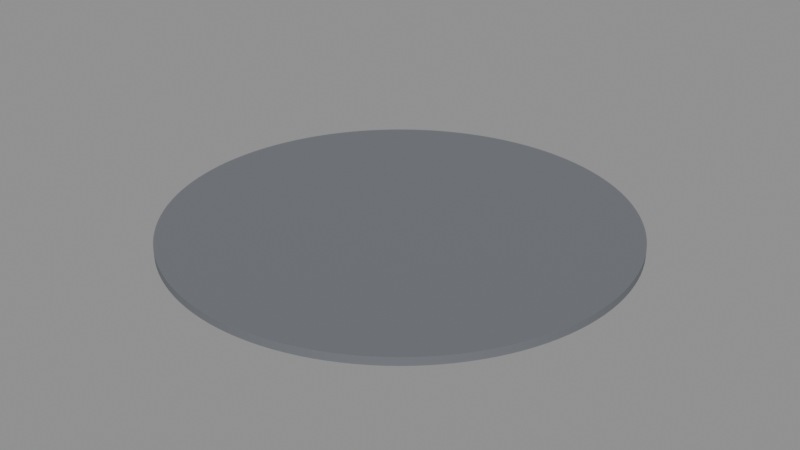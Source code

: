 # Source: BM_C04_Floor.blend  (saved by Blender 5.2.45; exported with 4.5.12 LTS)
import bpy
from mathutils import Matrix  # noqa: F401  (used for matrix-valued properties, if any)

bpy.ops.wm.read_factory_settings(use_empty=True)
scene = bpy.context.scene
scene.name = 'Scene'

# ---- materials (node trees are filled in below, after node groups)
mat_b4o_floor = bpy.data.materials.new('B4O_Floor')
mat_b4o_floor.diffuse_color = (0.16, 0.17, 0.19, 1.0)

# ---- material node trees
mat_b4o_floor.use_nodes = True; mat_b4o_floor.node_tree.nodes.clear()
_N = mat_b4o_floor.node_tree.nodes; _L = mat_b4o_floor.node_tree.links
n0 = _N.new('ShaderNodeBsdfPrincipled'); n0.name = 'Principled BSDF'; n0.location = (-200, 100)
n0.inputs[0].default_value = (0.16, 0.17, 0.19, 1.0)
n0.inputs[1].default_value = 0.03
n0.inputs[2].default_value = 0.7
n0.inputs[10].default_value = 0.005
n1 = _N.new('ShaderNodeOutputMaterial'); n1.name = 'Material Output'; n1.location = (200, 100)
_L.new(n0.outputs[0], n1.inputs[0])
n1.is_active_output = True

# ---- meshes
me_cylinder = bpy.data.meshes.new('Cylinder')
me_cylinder.from_pydata([(1.056e-06, -6.995, -0.12), (1.056e-06, -6.995, 0.12), (-0.3432, -6.987, -0.12), (-0.3432, -6.987, 0.12), (-0.6856, -6.961, -0.12), (-0.6856, -6.961, 0.12), (-1.026, -6.919, -0.12), (-1.026, -6.919, 0.12), (-1.365, -6.861, -0.12), (-1.365, -6.861, 0.12), (-1.7, -6.785, -0.12), (-1.7, -6.785, 0.12), (-2.031, -6.694, -0.12), (-2.031, -6.694, 0.12), (-2.357, -6.586, -0.12), (-2.357, -6.586, 0.12), (-2.677, -6.463, -0.12), (-2.677, -6.463, 0.12), (-2.991, -6.323, -0.12), (-2.991, -6.323, 0.12), (-3.297, -6.169, -0.12), (-3.297, -6.169, 0.12), (-3.596, -6.0, -0.12), (-3.596, -6.0, 0.12), (-3.886, -5.816, -0.12), (-3.886, -5.816, 0.12), (-4.167, -5.618, -0.12), (-4.167, -5.618, 0.12), (-4.438, -5.407, -0.12), (-4.438, -5.407, 0.12), (-4.698, -5.183, -0.12), (-4.698, -5.183, 0.12), (-4.946, -4.946, -0.12), (-4.946, -4.946, 0.12), (-5.183, -4.698, -0.12), (-5.183, -4.698, 0.12), (-5.407, -4.438, -0.12), (-5.407, -4.438, 0.12), (-5.618, -4.167, -0.12), (-5.618, -4.167, 0.12), (-5.816, -3.886, -0.12), (-5.816, -3.886, 0.12), (-6.0, -3.596, -0.12), (-6.0, -3.596, 0.12), (-6.169, -3.297, -0.12), (-6.169, -3.297, 0.12), (-6.323, -2.991, -0.12), (-6.323, -2.991, 0.12), (-6.463, -2.677, -0.12), (-6.463, -2.677, 0.12), (-6.586, -2.357, -0.12), (-6.586, -2.357, 0.12), (-6.694, -2.031, -0.12), (-6.694, -2.031, 0.12), (-6.785, -1.7, -0.12), (-6.785, -1.7, 0.12), (-6.861, -1.365, -0.12), (-6.861, -1.365, 0.12), (-6.919, -1.026, -0.12), (-6.919, -1.026, 0.12), (-6.961, -0.6856, -0.12), (-6.961, -0.6856, 0.12), (-6.987, -0.3432, -0.12), (-6.987, -0.3432, 0.12), (-6.995, -1.056e-06, -0.12), (-6.995, -1.056e-06, 0.12), (-6.987, 0.3432, -0.12), (-6.987, 0.3432, 0.12), (-6.961, 0.6856, -0.12), (-6.961, 0.6856, 0.12), (-6.919, 1.026, -0.12), (-6.919, 1.026, 0.12), (-6.861, 1.365, -0.12), (-6.861, 1.365, 0.12), (-6.785, 1.7, -0.12), (-6.785, 1.7, 0.12), (-6.694, 2.031, -0.12), (-6.694, 2.031, 0.12), (-6.586, 2.357, -0.12), (-6.586, 2.357, 0.12), (-6.463, 2.677, -0.12), (-6.463, 2.677, 0.12), (-6.323, 2.991, -0.12), (-6.323, 2.991, 0.12), (-6.169, 3.297, -0.12), (-6.169, 3.297, 0.12), (-6.0, 3.596, -0.12), (-6.0, 3.596, 0.12), (-5.816, 3.886, -0.12), (-5.816, 3.886, 0.12), (-5.618, 4.167, -0.12), (-5.618, 4.167, 0.12), (-5.407, 4.438, -0.12), (-5.407, 4.438, 0.12), (-5.183, 4.698, -0.12), (-5.183, 4.698, 0.12), (-4.946, 4.946, -0.12), (-4.946, 4.946, 0.12), (-4.698, 5.183, -0.12), (-4.698, 5.183, 0.12), (-4.438, 5.407, -0.12), (-4.438, 5.407, 0.12), (-4.167, 5.618, -0.12), (-4.167, 5.618, 0.12), (-3.886, 5.816, -0.12), (-3.886, 5.816, 0.12), (-3.596, 6.0, -0.12), (-3.596, 6.0, 0.12), (-3.297, 6.169, -0.12), (-3.297, 6.169, 0.12), (-2.991, 6.323, -0.12), (-2.991, 6.323, 0.12), (-2.677, 6.463, -0.12), (-2.677, 6.463, 0.12), (-2.357, 6.586, -0.12), (-2.357, 6.586, 0.12), (-2.031, 6.694, -0.12), (-2.031, 6.694, 0.12), (-1.7, 6.785, -0.12), (-1.7, 6.785, 0.12), (-1.365, 6.861, -0.12), (-1.365, 6.861, 0.12), (-1.026, 6.919, -0.12), (-1.026, 6.919, 0.12), (-0.6856, 6.961, -0.12), (-0.6856, 6.961, 0.12), (-0.3432, 6.987, -0.12), (-0.3432, 6.987, 0.12), (-1.056e-06, 6.995, -0.12), (-1.056e-06, 6.995, 0.12), (0.3432, 6.987, -0.12), (0.3432, 6.987, 0.12), (0.6856, 6.961, -0.12), (0.6856, 6.961, 0.12), (1.026, 6.919, -0.12), (1.026, 6.919, 0.12), (1.365, 6.861, -0.12), (1.365, 6.861, 0.12), (1.7, 6.785, -0.12), (1.7, 6.785, 0.12), (2.031, 6.694, -0.12), (2.031, 6.694, 0.12), (2.357, 6.586, -0.12), (2.357, 6.586, 0.12), (2.677, 6.463, -0.12), (2.677, 6.463, 0.12), (2.991, 6.323, -0.12), (2.991, 6.323, 0.12), (3.297, 6.169, -0.12), (3.297, 6.169, 0.12), (3.596, 6.0, -0.12), (3.596, 6.0, 0.12), (3.886, 5.816, -0.12), (3.886, 5.816, 0.12), (4.167, 5.618, -0.12), (4.167, 5.618, 0.12), (4.438, 5.407, -0.12), (4.438, 5.407, 0.12), (4.698, 5.183, -0.12), (4.698, 5.183, 0.12), (4.946, 4.946, -0.12), (4.946, 4.946, 0.12), (5.183, 4.698, -0.12), (5.183, 4.698, 0.12), (5.407, 4.438, -0.12), (5.407, 4.438, 0.12), (5.618, 4.167, -0.12), (5.618, 4.167, 0.12), (5.816, 3.886, -0.12), (5.816, 3.886, 0.12), (6.0, 3.596, -0.12), (6.0, 3.596, 0.12), (6.169, 3.297, -0.12), (6.169, 3.297, 0.12), (6.323, 2.991, -0.12), (6.323, 2.991, 0.12), (6.463, 2.677, -0.12), (6.463, 2.677, 0.12), (6.586, 2.357, -0.12), (6.586, 2.357, 0.12), (6.694, 2.031, -0.12), (6.694, 2.031, 0.12), (6.785, 1.7, -0.12), (6.785, 1.7, 0.12), (6.861, 1.365, -0.12), (6.861, 1.365, 0.12), (6.919, 1.026, -0.12), (6.919, 1.026, 0.12), (6.961, 0.6856, -0.12), (6.961, 0.6856, 0.12), (6.987, 0.3432, -0.12), (6.987, 0.3432, 0.12), (6.995, 1.056e-06, -0.12), (6.995, 1.056e-06, 0.12), (6.987, -0.3432, -0.12), (6.987, -0.3432, 0.12), (6.961, -0.6856, -0.12), (6.961, -0.6856, 0.12), (6.919, -1.026, -0.12), (6.919, -1.026, 0.12), (6.861, -1.365, -0.12), (6.861, -1.365, 0.12), (6.785, -1.7, -0.12), (6.785, -1.7, 0.12), (6.694, -2.031, -0.12), (6.694, -2.031, 0.12), (6.586, -2.357, -0.12), (6.586, -2.357, 0.12), (6.463, -2.677, -0.12), (6.463, -2.677, 0.12), (6.323, -2.991, -0.12), (6.323, -2.991, 0.12), (6.169, -3.297, -0.12), (6.169, -3.297, 0.12), (6.0, -3.596, -0.12), (6.0, -3.596, 0.12), (5.816, -3.886, -0.12), (5.816, -3.886, 0.12), (5.618, -4.167, -0.12), (5.618, -4.167, 0.12), (5.407, -4.438, -0.12), (5.407, -4.438, 0.12), (5.183, -4.698, -0.12), (5.183, -4.698, 0.12), (4.946, -4.946, -0.12), (4.946, -4.946, 0.12), (4.698, -5.183, -0.12), (4.698, -5.183, 0.12), (4.438, -5.407, -0.12), (4.438, -5.407, 0.12), (4.167, -5.618, -0.12), (4.167, -5.618, 0.12), (3.886, -5.816, -0.12), (3.886, -5.816, 0.12), (3.596, -6.0, -0.12), (3.596, -6.0, 0.12), (3.297, -6.169, -0.12), (3.297, -6.169, 0.12), (2.991, -6.323, -0.12), (2.991, -6.323, 0.12), (2.677, -6.463, -0.12), (2.677, -6.463, 0.12), (2.357, -6.586, -0.12), (2.357, -6.586, 0.12), (2.031, -6.694, -0.12), (2.031, -6.694, 0.12), (1.7, -6.785, -0.12), (1.7, -6.785, 0.12), (1.365, -6.861, -0.12), (1.365, -6.861, 0.12), (1.026, -6.919, -0.12), (1.026, -6.919, 0.12), (0.6856, -6.961, -0.12), (0.6856, -6.961, 0.12), (0.3432, -6.987, -0.12), (0.3432, -6.987, 0.12)], [], [(0, 1, 3, 2), (2, 3, 5, 4), (4, 5, 7, 6), (6, 7, 9, 8), (8, 9, 11, 10), (10, 11, 13, 12), (12, 13, 15, 14), (14, 15, 17, 16), (16, 17, 19, 18), (18, 19, 21, 20), (20, 21, 23, 22), (22, 23, 25, 24), (24, 25, 27, 26), (26, 27, 29, 28), (28, 29, 31, 30), (30, 31, 33, 32), (32, 33, 35, 34), (34, 35, 37, 36), (36, 37, 39, 38), (38, 39, 41, 40), (40, 41, 43, 42), (42, 43, 45, 44), (44, 45, 47, 46), (46, 47, 49, 48), (48, 49, 51, 50), (50, 51, 53, 52), (52, 53, 55, 54), (54, 55, 57, 56), (56, 57, 59, 58), (58, 59, 61, 60), (60, 61, 63, 62), (62, 63, 65, 64), (64, 65, 67, 66), (66, 67, 69, 68), (68, 69, 71, 70), (70, 71, 73, 72), (72, 73, 75, 74), (74, 75, 77, 76), (76, 77, 79, 78), (78, 79, 81, 80), (80, 81, 83, 82), (82, 83, 85, 84), (84, 85, 87, 86), (86, 87, 89, 88), (88, 89, 91, 90), (90, 91, 93, 92), (92, 93, 95, 94), (94, 95, 97, 96), (96, 97, 99, 98), (98, 99, 101, 100), (100, 101, 103, 102), (102, 103, 105, 104), (104, 105, 107, 106), (106, 107, 109, 108), (108, 109, 111, 110), (110, 111, 113, 112), (112, 113, 115, 114), (114, 115, 117, 116), (116, 117, 119, 118), (118, 119, 121, 120), (120, 121, 123, 122), (122, 123, 125, 124), (124, 125, 127, 126), (126, 127, 129, 128), (128, 129, 131, 130), (130, 131, 133, 132), (132, 133, 135, 134), (134, 135, 137, 136), (136, 137, 139, 138), (138, 139, 141, 140), (140, 141, 143, 142), (142, 143, 145, 144), (144, 145, 147, 146), (146, 147, 149, 148), (148, 149, 151, 150), (150, 151, 153, 152), (152, 153, 155, 154), (154, 155, 157, 156), (156, 157, 159, 158), (158, 159, 161, 160), (160, 161, 163, 162), (162, 163, 165, 164), (164, 165, 167, 166), (166, 167, 169, 168), (168, 169, 171, 170), (170, 171, 173, 172), (172, 173, 175, 174), (174, 175, 177, 176), (176, 177, 179, 178), (178, 179, 181, 180), (180, 181, 183, 182), (182, 183, 185, 184), (184, 185, 187, 186), (186, 187, 189, 188), (188, 189, 191, 190), (190, 191, 193, 192), (192, 193, 195, 194), (194, 195, 197, 196), (196, 197, 199, 198), (198, 199, 201, 200), (200, 201, 203, 202), (202, 203, 205, 204), (204, 205, 207, 206), (206, 207, 209, 208), (208, 209, 211, 210), (210, 211, 213, 212), (212, 213, 215, 214), (214, 215, 217, 216), (216, 217, 219, 218), (218, 219, 221, 220), (220, 221, 223, 222), (222, 223, 225, 224), (224, 225, 227, 226), (226, 227, 229, 228), (228, 229, 231, 230), (230, 231, 233, 232), (232, 233, 235, 234), (234, 235, 237, 236), (236, 237, 239, 238), (238, 239, 241, 240), (240, 241, 243, 242), (242, 243, 245, 244), (244, 245, 247, 246), (246, 247, 249, 248), (248, 249, 251, 250), (250, 251, 253, 252), (3, 1, 255, 253, 251, 249, 247, 245, 243, 241, 239, 237, 235, 233, 231, 229, 227, 225, 223, 221, 219, 217, 215, 213, 211, 209, 207, 205, 203, 201, 199, 197, 195, 193, 191, 189, 187, 185, 183, 181, 179, 177, 175, 173, 171, 169, 167, 165, 163, 161, 159, 157, 155, 153, 151, 149, 147, 145, 143, 141, 139, 137, 135, 133, 131, 129, 127, 125, 123, 121, 119, 117, 115, 113, 111, 109, 107, 105, 103, 101, 99, 97, 95, 93, 91, 89, 87, 85, 83, 81, 79, 77, 75, 73, 71, 69, 67, 65, 63, 61, 59, 57, 55, 53, 51, 49, 47, 45, 43, 41, 39, 37, 35, 33, 31, 29, 27, 25, 23, 21, 19, 17, 15, 13, 11, 9, 7, 5), (252, 253, 255, 254), (254, 255, 1, 0), (0, 2, 4, 6, 8, 10, 12, 14, 16, 18, 20, 22, 24, 26, 28, 30, 32, 34, 36, 38, 40, 42, 44, 46, 48, 50, 52, 54, 56, 58, 60, 62, 64, 66, 68, 70, 72, 74, 76, 78, 80, 82, 84, 86, 88, 90, 92, 94, 96, 98, 100, 102, 104, 106, 108, 110, 112, 114, 116, 118, 120, 122, 124, 126, 128, 130, 132, 134, 136, 138, 140, 142, 144, 146, 148, 150, 152, 154, 156, 158, 160, 162, 164, 166, 168, 170, 172, 174, 176, 178, 180, 182, 184, 186, 188, 190, 192, 194, 196, 198, 200, 202, 204, 206, 208, 210, 212, 214, 216, 218, 220, 222, 224, 226, 228, 230, 232, 234, 236, 238, 240, 242, 244, 246, 248, 250, 252, 254)])
_uv = me_cylinder.uv_layers.new(name='UVMap')
_uv.uv.foreach_set('vector', [1.056e-06, -0.24, 1.056e-06, 0.0, -0.3432, 0.0, -0.3432, -0.24, -0.3432, -0.24, -0.3432, 0.0, -0.6856, 0.0, -0.6856, -0.24, -0.6856, -0.24, -0.6856, 0.0, -1.026, 0.0, -1.026, -0.24, -1.026, -0.24, -1.026, 0.0, -1.365, 0.0, -1.365, -0.24, -1.365, -0.24, -1.365, 0.0, -1.7, 0.0, -1.7, -0.24, -1.7, -0.24, -1.7, 0.0, -2.031, 0.0, -2.031, -0.24, -2.031, -0.24, -2.031, 0.0, -2.357, 0.0, -2.357, -0.24, -2.357, -0.24, -2.357, 0.0, -2.677, 0.0, -2.677, -0.24, -2.677, -0.24, -2.677, 0.0, -2.991, 0.0, -2.991, -0.24, -2.991, -0.24, -2.991, 0.0, -3.297, 0.0, -3.297, -0.24, -3.297, -0.24, -3.297, 0.0, -3.596, 0.0, -3.596, -0.24, -3.596, -0.24, -3.596, 0.0, -3.886, 0.0, -3.886, -0.24, -3.886, -0.24, -3.886, 0.0, -4.167, 0.0, -4.167, -0.24, -4.167, -0.24, -4.167, 0.0, -4.438, 0.0, -4.438, -0.24, -4.438, -0.24, -4.438, 0.0, -4.698, 0.0, -4.698, -0.24, -4.698, -0.24, -4.698, 0.0, -4.946, 0.0, -4.946, -0.24, -4.946, -0.24, -4.946, 0.0, -4.698, 0.0, -4.698, -0.24, -4.698, -0.24, -4.698, 0.0, -4.438, 0.0, -4.438, -0.24, -4.438, -0.24, -4.438, 0.0, -4.167, 0.0, -4.167, -0.24, -4.167, -0.24, -4.167, 0.0, -3.886, 0.0, -3.886, -0.24, -3.886, -0.24, -3.886, 0.0, -3.596, 0.0, -3.596, -0.24, -3.596, -0.24, -3.596, 0.0, -3.297, 0.0, -3.297, -0.24, -3.297, -0.24, -3.297, 0.0, -2.991, 0.0, -2.991, -0.24, -2.991, -0.24, -2.991, 0.0, -2.677, 0.0, -2.677, -0.24, -2.677, -0.24, -2.677, 0.0, -2.357, 0.0, -2.357, -0.24, -2.357, -0.24, -2.357, 0.0, -2.031, 0.0, -2.031, -0.24, -2.031, -0.24, -2.031, 0.0, -1.7, 0.0, -1.7, -0.24, -1.7, -0.24, -1.7, 0.0, -1.365, 0.0, -1.365, -0.24, -1.365, -0.24, -1.365, 0.0, -1.026, 0.0, -1.026, -0.24, -1.026, -0.24, -1.026, 0.0, -0.6856, 0.0, -0.6856, -0.24, -0.6856, -0.24, -0.6856, 0.0, -0.3432, 0.0, -0.3432, -0.24, -0.3432, -0.24, -0.3432, 0.0, -1.056e-06, 0.0, -1.056e-06, -0.24, -1.056e-06, -0.24, -1.056e-06, 0.0, 0.3432, 0.0, 0.3432, -0.24, 0.3432, -0.24, 0.3432, 0.0, 0.6856, 0.0, 0.6856, -0.24, 0.6856, -0.24, 0.6856, 0.0, 1.026, 0.0, 1.026, -0.24, 1.026, -0.24, 1.026, 0.0, 1.365, 0.0, 1.365, -0.24, 1.365, -0.24, 1.365, 0.0, 1.7, 0.0, 1.7, -0.24, 1.7, -0.24, 1.7, 0.0, 2.031, 0.0, 2.031, -0.24, 2.031, -0.24, 2.031, 0.0, 2.357, 0.0, 2.357, -0.24, 2.357, -0.24, 2.357, 0.0, 2.677, 0.0, 2.677, -0.24, 2.677, -0.24, 2.677, 0.0, 2.991, 0.0, 2.991, -0.24, 2.991, -0.24, 2.991, 0.0, 3.297, 0.0, 3.297, -0.24, 3.297, -0.24, 3.297, 0.0, 3.596, 0.0, 3.596, -0.24, 3.596, -0.24, 3.596, 0.0, 3.886, 0.0, 3.886, -0.24, 3.886, -0.24, 3.886, 0.0, 4.167, 0.0, 4.167, -0.24, 4.167, -0.24, 4.167, 0.0, 4.438, 0.0, 4.438, -0.24, 4.438, -0.24, 4.438, 0.0, 4.698, 0.0, 4.698, -0.24, 4.698, -0.24, 4.698, 0.0, 4.946, 0.0, 4.946, -0.24, -4.946, -0.24, -4.946, 0.0, -4.698, 0.0, -4.698, -0.24, -4.698, -0.24, -4.698, 0.0, -4.438, 0.0, -4.438, -0.24, -4.438, -0.24, -4.438, 0.0, -4.167, 0.0, -4.167, -0.24, -4.167, -0.24, -4.167, 0.0, -3.886, 0.0, -3.886, -0.24, -3.886, -0.24, -3.886, 0.0, -3.596, 0.0, -3.596, -0.24, -3.596, -0.24, -3.596, 0.0, -3.297, 0.0, -3.297, -0.24, -3.297, -0.24, -3.297, 0.0, -2.991, 0.0, -2.991, -0.24, -2.991, -0.24, -2.991, 0.0, -2.677, 0.0, -2.677, -0.24, -2.677, -0.24, -2.677, 0.0, -2.357, 0.0, -2.357, -0.24, -2.357, -0.24, -2.357, 0.0, -2.031, 0.0, -2.031, -0.24, -2.031, -0.24, -2.031, 0.0, -1.7, 0.0, -1.7, -0.24, -1.7, -0.24, -1.7, 0.0, -1.365, 0.0, -1.365, -0.24, -1.365, -0.24, -1.365, 0.0, -1.026, 0.0, -1.026, -0.24, -1.026, -0.24, -1.026, 0.0, -0.6856, 0.0, -0.6856, -0.24, -0.6856, -0.24, -0.6856, 0.0, -0.3432, 0.0, -0.3432, -0.24, -0.3432, -0.24, -0.3432, 0.0, -1.056e-06, 0.0, -1.056e-06, -0.24, -1.056e-06, -0.24, -1.056e-06, 0.0, 0.3432, 0.0, 0.3432, -0.24, 0.3432, -0.24, 0.3432, 0.0, 0.6856, 0.0, 0.6856, -0.24, 0.6856, -0.24, 0.6856, 0.0, 1.026, 0.0, 1.026, -0.24, 1.026, -0.24, 1.026, 0.0, 1.365, 0.0, 1.365, -0.24, 1.365, -0.24, 1.365, 0.0, 1.7, 0.0, 1.7, -0.24, 1.7, -0.24, 1.7, 0.0, 2.031, 0.0, 2.031, -0.24, 2.031, -0.24, 2.031, 0.0, 2.357, 0.0, 2.357, -0.24, 2.357, -0.24, 2.357, 0.0, 2.677, 0.0, 2.677, -0.24, 2.677, -0.24, 2.677, 0.0, 2.991, 0.0, 2.991, -0.24, 2.991, -0.24, 2.991, 0.0, 3.297, 0.0, 3.297, -0.24, 3.297, -0.24, 3.297, 0.0, 3.596, 0.0, 3.596, -0.24, 3.596, -0.24, 3.596, 0.0, 3.886, 0.0, 3.886, -0.24, 3.886, -0.24, 3.886, 0.0, 4.167, 0.0, 4.167, -0.24, 4.167, -0.24, 4.167, 0.0, 4.438, 0.0, 4.438, -0.24, 4.438, -0.24, 4.438, 0.0, 4.698, 0.0, 4.698, -0.24, 4.698, -0.24, 4.698, 0.0, 4.946, 0.0, 4.946, -0.24, 4.946, -0.24, 4.946, 0.0, 4.698, 0.0, 4.698, -0.24, 4.698, -0.24, 4.698, 0.0, 4.438, 0.0, 4.438, -0.24, 4.438, -0.24, 4.438, 0.0, 4.167, 0.0, 4.167, -0.24, 4.167, -0.24, 4.167, 0.0, 3.886, 0.0, 3.886, -0.24, 3.886, -0.24, 3.886, 0.0, 3.596, 0.0, 3.596, -0.24, 3.596, -0.24, 3.596, 0.0, 3.297, 0.0, 3.297, -0.24, 3.297, -0.24, 3.297, 0.0, 2.991, 0.0, 2.991, -0.24, 2.991, -0.24, 2.991, 0.0, 2.677, 0.0, 2.677, -0.24, 2.677, -0.24, 2.677, 0.0, 2.357, 0.0, 2.357, -0.24, 2.357, -0.24, 2.357, 0.0, 2.031, 0.0, 2.031, -0.24, 2.031, -0.24, 2.031, 0.0, 1.7, 0.0, 1.7, -0.24, 1.7, -0.24, 1.7, 0.0, 1.365, 0.0, 1.365, -0.24, 1.365, -0.24, 1.365, 0.0, 1.026, 0.0, 1.026, -0.24, 1.026, -0.24, 1.026, 0.0, 0.6856, 0.0, 0.6856, -0.24, 0.6856, -0.24, 0.6856, 0.0, 0.3432, 0.0, 0.3432, -0.24, 0.3432, -0.24, 0.3432, 0.0, 1.056e-06, 0.0, 1.056e-06, -0.24, 1.056e-06, -0.24, 1.056e-06, 0.0, -0.3432, 0.0, -0.3432, -0.24, -0.3432, -0.24, -0.3432, 0.0, -0.6856, 0.0, -0.6856, -0.24, -0.6856, -0.24, -0.6856, 0.0, -1.026, 0.0, -1.026, -0.24, -1.026, -0.24, -1.026, 0.0, -1.365, 0.0, -1.365, -0.24, -1.365, -0.24, -1.365, 0.0, -1.7, 0.0, -1.7, -0.24, -1.7, -0.24, -1.7, 0.0, -2.031, 0.0, -2.031, -0.24, -2.031, -0.24, -2.031, 0.0, -2.357, 0.0, -2.357, -0.24, -2.357, -0.24, -2.357, 0.0, -2.677, 0.0, -2.677, -0.24, -2.677, -0.24, -2.677, 0.0, -2.991, 0.0, -2.991, -0.24, -2.991, -0.24, -2.991, 0.0, -3.297, 0.0, -3.297, -0.24, -3.297, -0.24, -3.297, 0.0, -3.596, 0.0, -3.596, -0.24, -3.596, -0.24, -3.596, 0.0, -3.886, 0.0, -3.886, -0.24, -3.886, -0.24, -3.886, 0.0, -4.167, 0.0, -4.167, -0.24, -4.167, -0.24, -4.167, 0.0, -4.438, 0.0, -4.438, -0.24, -4.438, -0.24, -4.438, 0.0, -4.698, 0.0, -4.698, -0.24, -4.698, -0.24, -4.698, 0.0, -4.946, 0.0, -4.946, -0.24, 4.946, -0.24, 4.946, 0.0, 4.698, 0.0, 4.698, -0.24, 4.698, -0.24, 4.698, 0.0, 4.438, 0.0, 4.438, -0.24, 4.438, -0.24, 4.438, 0.0, 4.167, 0.0, 4.167, -0.24, 4.167, -0.24, 4.167, 0.0, 3.886, 0.0, 3.886, -0.24, 3.886, -0.24, 3.886, 0.0, 3.596, 0.0, 3.596, -0.24, 3.596, -0.24, 3.596, 0.0, 3.297, 0.0, 3.297, -0.24, 3.297, -0.24, 3.297, 0.0, 2.991, 0.0, 2.991, -0.24, 2.991, -0.24, 2.991, 0.0, 2.677, 0.0, 2.677, -0.24, 2.677, -0.24, 2.677, 0.0, 2.357, 0.0, 2.357, -0.24, 2.357, -0.24, 2.357, 0.0, 2.031, 0.0, 2.031, -0.24, 2.031, -0.24, 2.031, 0.0, 1.7, 0.0, 1.7, -0.24, 1.7, -0.24, 1.7, 0.0, 1.365, 0.0, 1.365, -0.24, 1.365, -0.24, 1.365, 0.0, 1.026, 0.0, 1.026, -0.24, 1.026, -0.24, 1.026, 0.0, 0.6856, 0.0, 0.6856, -0.24, -0.3432, -6.987, 1.056e-06, -6.995, 0.3432, -6.987, 0.6856, -6.961, 1.026, -6.919, 1.365, -6.861, 1.7, -6.785, 2.031, -6.694, 2.357, -6.586, 2.677, -6.463, 2.991, -6.323, 3.297, -6.169, 3.596, -6.0, 3.886, -5.816, 4.167, -5.618, 4.438, -5.407, 4.698, -5.183, 4.946, -4.946, 5.183, -4.698, 5.407, -4.438, 5.618, -4.167, 5.816, -3.886, 6.0, -3.596, 6.169, -3.297, 6.323, -2.991, 6.463, -2.677, 6.586, -2.357, 6.694, -2.031, 6.785, -1.7, 6.861, -1.365, 6.919, -1.026, 6.961, -0.6856, 6.987, -0.3432, 6.995, 1.056e-06, 6.987, 0.3432, 6.961, 0.6856, 6.919, 1.026, 6.861, 1.365, 6.785, 1.7, 6.694, 2.031, 6.586, 2.357, 6.463, 2.677, 6.323, 2.991, 6.169, 3.297, 6.0, 3.596, 5.816, 3.886, 5.618, 4.167, 5.407, 4.438, 5.183, 4.698, 4.946, 4.946, 4.698, 5.183, 4.438, 5.407, 4.167, 5.618, 3.886, 5.816, 3.596, 6.0, 3.297, 6.169, 2.991, 6.323, 2.677, 6.463, 2.357, 6.586, 2.031, 6.694, 1.7, 6.785, 1.365, 6.861, 1.026, 6.919, 0.6856, 6.961, 0.3432, 6.987, -1.056e-06, 6.995, -0.3432, 6.987, -0.6856, 6.961, -1.026, 6.919, -1.365, 6.861, -1.7, 6.785, -2.031, 6.694, -2.357, 6.586, -2.677, 6.463, -2.991, 6.323, -3.297, 6.169, -3.596, 6.0, -3.886, 5.816, -4.167, 5.618, -4.438, 5.407, -4.698, 5.183, -4.946, 4.946, -5.183, 4.698, -5.407, 4.438, -5.618, 4.167, -5.816, 3.886, -6.0, 3.596, -6.169, 3.297, -6.323, 2.991, -6.463, 2.677, -6.586, 2.357, -6.694, 2.031, -6.785, 1.7, -6.861, 1.365, -6.919, 1.026, -6.961, 0.6856, -6.987, 0.3432, -6.995, -1.056e-06, -6.987, -0.3432, -6.961, -0.6856, -6.919, -1.026, -6.861, -1.365, -6.785, -1.7, -6.694, -2.031, -6.586, -2.357, -6.463, -2.677, -6.323, -2.991, -6.169, -3.297, -6.0, -3.596, -5.816, -3.886, -5.618, -4.167, -5.407, -4.438, -5.183, -4.698, -4.946, -4.946, -4.698, -5.183, -4.438, -5.407, -4.167, -5.618, -3.886, -5.816, -3.596, -6.0, -3.297, -6.169, -2.991, -6.323, -2.677, -6.463, -2.357, -6.586, -2.031, -6.694, -1.7, -6.785, -1.365, -6.861, -1.026, -6.919, -0.6856, -6.961, 0.6856, -0.24, 0.6856, 0.0, 0.3432, 0.0, 0.3432, -0.24, 0.3432, -0.24, 0.3432, 0.0, 1.056e-06, 0.0, 1.056e-06, -0.24, 1.056e-06, -6.995, -0.3432, -6.987, -0.6856, -6.961, -1.026, -6.919, -1.365, -6.861, -1.7, -6.785, -2.031, -6.694, -2.357, -6.586, -2.677, -6.463, -2.991, -6.323, -3.297, -6.169, -3.596, -6.0, -3.886, -5.816, -4.167, -5.618, -4.438, -5.407, -4.698, -5.183, -4.946, -4.946, -5.183, -4.698, -5.407, -4.438, -5.618, -4.167, -5.816, -3.886, -6.0, -3.596, -6.169, -3.297, -6.323, -2.991, -6.463, -2.677, -6.586, -2.357, -6.694, -2.031, -6.785, -1.7, -6.861, -1.365, -6.919, -1.026, -6.961, -0.6856, -6.987, -0.3432, -6.995, -1.056e-06, -6.987, 0.3432, -6.961, 0.6856, -6.919, 1.026, -6.861, 1.365, -6.785, 1.7, -6.694, 2.031, -6.586, 2.357, -6.463, 2.677, -6.323, 2.991, -6.169, 3.297, -6.0, 3.596, -5.816, 3.886, -5.618, 4.167, -5.407, 4.438, -5.183, 4.698, -4.946, 4.946, -4.698, 5.183, -4.438, 5.407, -4.167, 5.618, -3.886, 5.816, -3.596, 6.0, -3.297, 6.169, -2.991, 6.323, -2.677, 6.463, -2.357, 6.586, -2.031, 6.694, -1.7, 6.785, -1.365, 6.861, -1.026, 6.919, -0.6856, 6.961, -0.3432, 6.987, -1.056e-06, 6.995, 0.3432, 6.987, 0.6856, 6.961, 1.026, 6.919, 1.365, 6.861, 1.7, 6.785, 2.031, 6.694, 2.357, 6.586, 2.677, 6.463, 2.991, 6.323, 3.297, 6.169, 3.596, 6.0, 3.886, 5.816, 4.167, 5.618, 4.438, 5.407, 4.698, 5.183, 4.946, 4.946, 5.183, 4.698, 5.407, 4.438, 5.618, 4.167, 5.816, 3.886, 6.0, 3.596, 6.169, 3.297, 6.323, 2.991, 6.463, 2.677, 6.586, 2.357, 6.694, 2.031, 6.785, 1.7, 6.861, 1.365, 6.919, 1.026, 6.961, 0.6856, 6.987, 0.3432, 6.995, 1.056e-06, 6.987, -0.3432, 6.961, -0.6856, 6.919, -1.026, 6.861, -1.365, 6.785, -1.7, 6.694, -2.031, 6.586, -2.357, 6.463, -2.677, 6.323, -2.991, 6.169, -3.297, 6.0, -3.596, 5.816, -3.886, 5.618, -4.167, 5.407, -4.438, 5.183, -4.698, 4.946, -4.946, 4.698, -5.183, 4.438, -5.407, 4.167, -5.618, 3.886, -5.816, 3.596, -6.0, 3.297, -6.169, 2.991, -6.323, 2.677, -6.463, 2.357, -6.586, 2.031, -6.694, 1.7, -6.785, 1.365, -6.861, 1.026, -6.919, 0.6856, -6.961, 0.3432, -6.987])
me_cylinder.materials.append(mat_b4o_floor)
me_cylinder.update()

# ---- objects
ob_floor = bpy.data.objects.new('Floor', me_cylinder)

# ---- transforms, parenting, visibility, modifiers, constraints
ob_floor.location = (0.0, 0.0, -0.12)
_m = ob_floor.modifiers.new('Edge_Bevel', 'BEVEL')
_m.width = 0.002
_m.width_pct = 0.002
_m.segments = 2

# ---- collection membership
scene.collection.objects.link(ob_floor)

# ---- scene / render settings (as saved in the file)
scene.frame_start = 1; scene.frame_end = 250; scene.frame_set(1)
scene.render.engine = 'BLENDER_EEVEE_NEXT'
scene.render.bake_bias = 0.0
scene.render.bake_samples = 0
scene.render.compositor_device = 'GPU'
scene.eevee.use_volume_custom_range = False
scene.eevee.fast_gi_thickness_near = 0.1
scene.eevee.fast_gi_thickness_far = 0.0
scene.eevee.ray_tracing_options.screen_trace_thickness = 0.1
bpy.context.view_layer.update()

# ---- added for rendering (the .blend has no active camera and no usable light): camera, sun + grey world if the file has none
cam_auto = bpy.data.cameras.new('AutoCamera')
cam_auto.lens = 50.0
cam_auto.sensor_width = 36.0
cam_auto.clip_end = 1000.0
ob_auto_camera = bpy.data.objects.new('AutoCamera', cam_auto)
scene.collection.objects.link(ob_auto_camera)
ob_auto_camera.location = (18.3068, -21.9681, 14.5254)
ob_auto_camera.rotation_euler = (1.09748, -7.21219e-08, 0.694738)
scene.camera = ob_auto_camera
light_auto_sun = bpy.data.lights.new('AutoSun', 'SUN')
light_auto_sun.energy = 3.0
light_auto_sun.angle = 0.0523599
ob_auto_sun = bpy.data.objects.new('AutoSun', light_auto_sun)
scene.collection.objects.link(ob_auto_sun)
ob_auto_sun.rotation_euler = (0.872665, 0.174533, 0.523599)
if scene.world is None:
    world_auto = bpy.data.worlds.new('AutoWorld')
    world_auto.color = (0.3, 0.3, 0.3)
    scene.world = world_auto
bpy.context.view_layer.update()
